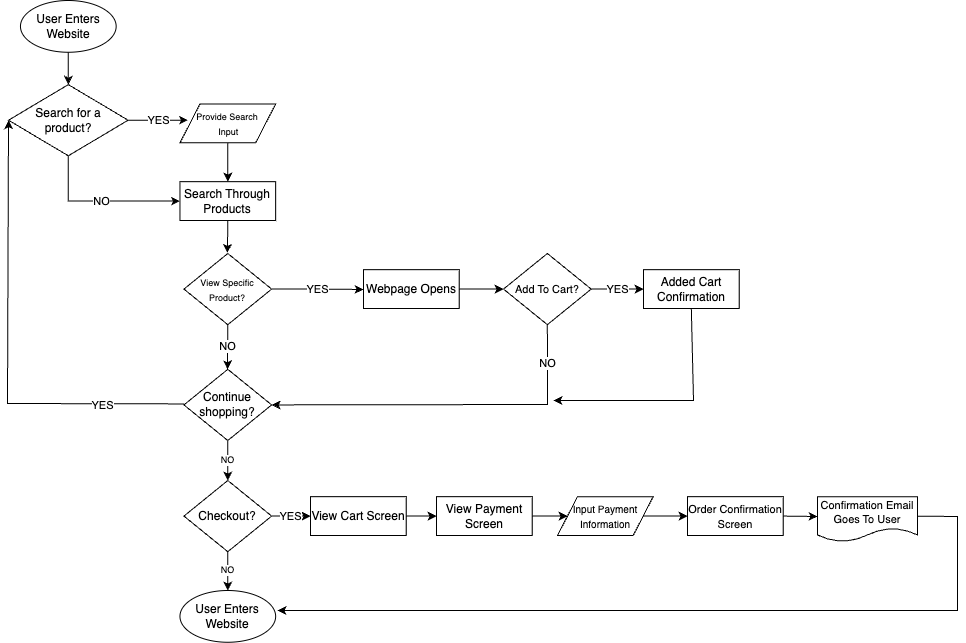

The diagram above was exported from draw.io. Its source (the exported page's mxGraphModel, read from the mxfile embedded in the PNG):
<mxGraphModel dx="345" dy="528" grid="1" gridSize="10" guides="1" tooltips="1" connect="1" arrows="1" fold="1" page="1" pageScale="1" pageWidth="1100" pageHeight="850" math="0" shadow="0">
  <root>
    <mxCell id="0" />
    <mxCell id="1" parent="0" />
    <mxCell id="2" value="User Enters Website" style="ellipse;whiteSpace=wrap;html=1;container=0;" vertex="1" parent="1">
      <mxGeometry x="22.962025316455694" y="10" width="95.69620253164558" height="51.76470588235294" as="geometry" />
    </mxCell>
    <mxCell id="3" value="Search for a &lt;br&gt;product?" style="rhombus;whiteSpace=wrap;html=1;container=0;" vertex="1" parent="1">
      <mxGeometry x="11" y="94.11764705882352" width="119.62025316455698" height="71.17647058823529" as="geometry" />
    </mxCell>
    <mxCell id="4" value="" style="endArrow=classic;html=1;entryX=0.5;entryY=0;entryDx=0;entryDy=0;exitX=0.5;exitY=1;exitDx=0;exitDy=0;" edge="1" parent="1" source="2" target="3">
      <mxGeometry width="50" height="50" relative="1" as="geometry">
        <mxPoint x="86.75949367088609" y="191.1764705882353" as="sourcePoint" />
        <mxPoint x="126.63291139240505" y="158.8235294117647" as="targetPoint" />
      </mxGeometry>
    </mxCell>
    <mxCell id="5" value="YES" style="endArrow=classic;html=1;exitX=1;exitY=0.5;exitDx=0;exitDy=0;" edge="1" parent="1" source="3">
      <mxGeometry width="50" height="50" relative="1" as="geometry">
        <mxPoint x="86.75949367088609" y="191.1764705882353" as="sourcePoint" />
        <mxPoint x="190.43037974683546" y="129.70588235294116" as="targetPoint" />
      </mxGeometry>
    </mxCell>
    <mxCell id="6" value="NO" style="endArrow=classic;html=1;exitX=0.5;exitY=1;exitDx=0;exitDy=0;rounded=0;entryX=0;entryY=0.5;entryDx=0;entryDy=0;" edge="1" parent="1" source="3" target="8">
      <mxGeometry width="50" height="50" relative="1" as="geometry">
        <mxPoint x="86.75949367088609" y="191.1764705882353" as="sourcePoint" />
        <mxPoint x="166.50632911392407" y="210.58823529411765" as="targetPoint" />
        <Array as="points">
          <mxPoint x="70.81012658227849" y="210.58823529411765" />
        </Array>
      </mxGeometry>
    </mxCell>
    <mxCell id="7" value="&lt;font style=&quot;font-size: 9px;&quot;&gt;Provide Search&lt;br&gt;&amp;nbsp;Input&lt;/font&gt;" style="shape=parallelogram;perimeter=parallelogramPerimeter;whiteSpace=wrap;html=1;fixedSize=1;container=0;" vertex="1" parent="1">
      <mxGeometry x="182.45569620253167" y="113.52941176470588" width="95.69620253164558" height="38.823529411764696" as="geometry" />
    </mxCell>
    <mxCell id="12" style="edgeStyle=none;rounded=0;html=1;exitX=0.5;exitY=1;exitDx=0;exitDy=0;" edge="1" parent="1" source="8">
      <mxGeometry relative="1" as="geometry">
        <mxPoint x="229.94936708860763" y="262.35294117647055" as="targetPoint" />
      </mxGeometry>
    </mxCell>
    <mxCell id="8" value="Search Through Products" style="rounded=0;whiteSpace=wrap;html=1;container=0;" vertex="1" parent="1">
      <mxGeometry x="182.45569620253167" y="191.1764705882353" width="95.69620253164558" height="38.823529411764696" as="geometry" />
    </mxCell>
    <mxCell id="9" value="" style="endArrow=classic;html=1;rounded=0;entryX=0.5;entryY=0;entryDx=0;entryDy=0;exitX=0.5;exitY=1;exitDx=0;exitDy=0;" edge="1" parent="1" source="7" target="8">
      <mxGeometry width="50" height="50" relative="1" as="geometry">
        <mxPoint x="214.35443037974684" y="151.05882352941174" as="sourcePoint" />
        <mxPoint x="182.45569620253167" y="152.35294117647058" as="targetPoint" />
      </mxGeometry>
    </mxCell>
    <mxCell id="14" value="NO" style="edgeStyle=none;rounded=0;html=1;exitX=0.5;exitY=1;exitDx=0;exitDy=0;" edge="1" parent="1" source="13">
      <mxGeometry relative="1" as="geometry">
        <mxPoint x="229.94936708860763" y="378.82352941176475" as="targetPoint" />
      </mxGeometry>
    </mxCell>
    <mxCell id="15" value="YES" style="edgeStyle=none;rounded=0;html=1;exitX=1;exitY=0.5;exitDx=0;exitDy=0;" edge="1" parent="1" source="13">
      <mxGeometry relative="1" as="geometry">
        <mxPoint x="366" y="299" as="targetPoint" />
        <Array as="points">
          <mxPoint x="326" y="298.58823529411757" />
        </Array>
      </mxGeometry>
    </mxCell>
    <mxCell id="13" value="&lt;font style=&quot;font-size: 9px;&quot;&gt;View Specific Product?&lt;/font&gt;" style="rhombus;whiteSpace=wrap;html=1;container=0;" vertex="1" parent="1">
      <mxGeometry x="186.44303797468356" y="263" width="87.72151898734178" height="71.17647058823529" as="geometry" />
    </mxCell>
    <mxCell id="19" value="NO" style="edgeStyle=none;rounded=0;html=1;exitX=0.5;exitY=1;exitDx=0;exitDy=0;entryX=0.5;entryY=0;entryDx=0;entryDy=0;fontSize=9;" edge="1" parent="1" source="16" target="18">
      <mxGeometry relative="1" as="geometry" />
    </mxCell>
    <mxCell id="41" style="edgeStyle=none;rounded=0;html=1;exitX=0;exitY=0.5;exitDx=0;exitDy=0;fontSize=11;entryX=0;entryY=0.5;entryDx=0;entryDy=0;" edge="1" parent="1" target="3">
      <mxGeometry relative="1" as="geometry">
        <mxPoint x="70" y="209" as="targetPoint" />
        <mxPoint x="186.44303797468365" y="413.41176470588243" as="sourcePoint" />
        <Array as="points">
          <mxPoint x="10" y="413" />
        </Array>
      </mxGeometry>
    </mxCell>
    <mxCell id="42" value="YES" style="edgeLabel;html=1;align=center;verticalAlign=middle;resizable=0;points=[];fontSize=11;" vertex="1" connectable="0" parent="41">
      <mxGeometry x="-0.644" y="1" relative="1" as="geometry">
        <mxPoint as="offset" />
      </mxGeometry>
    </mxCell>
    <mxCell id="16" value="Continue &lt;br&gt;shopping?" style="rhombus;whiteSpace=wrap;html=1;container=0;" vertex="1" parent="1">
      <mxGeometry x="186.44303797468356" y="378.82352941176475" width="87.72151898734178" height="71.17647058823529" as="geometry" />
    </mxCell>
    <mxCell id="21" value="NO" style="edgeStyle=none;rounded=0;html=1;exitX=0.5;exitY=1;exitDx=0;exitDy=0;entryX=0.5;entryY=0;entryDx=0;entryDy=0;fontSize=9;" edge="1" parent="1" source="18" target="20">
      <mxGeometry relative="1" as="geometry" />
    </mxCell>
    <mxCell id="35" value="YES" style="edgeStyle=none;rounded=0;html=1;exitX=1;exitY=0.5;exitDx=0;exitDy=0;entryX=0;entryY=0.5;entryDx=0;entryDy=0;fontSize=11;" edge="1" parent="1" source="18" target="30">
      <mxGeometry relative="1" as="geometry" />
    </mxCell>
    <mxCell id="18" value="Checkout?" style="rhombus;whiteSpace=wrap;html=1;container=0;" vertex="1" parent="1">
      <mxGeometry x="186.44303797468356" y="490.00352941176476" width="87.72151898734178" height="71.17647058823529" as="geometry" />
    </mxCell>
    <mxCell id="20" value="User Enters Website" style="ellipse;whiteSpace=wrap;html=1;container=0;" vertex="1" parent="1">
      <mxGeometry x="182.4520253164557" y="600" width="95.69620253164558" height="51.76470588235294" as="geometry" />
    </mxCell>
    <mxCell id="24" style="edgeStyle=none;rounded=0;html=1;exitX=1;exitY=0.5;exitDx=0;exitDy=0;entryX=0;entryY=0.5;entryDx=0;entryDy=0;fontSize=9;" edge="1" parent="1" source="22" target="23">
      <mxGeometry relative="1" as="geometry" />
    </mxCell>
    <mxCell id="22" value="Webpage Opens" style="rounded=0;whiteSpace=wrap;html=1;container=0;" vertex="1" parent="1">
      <mxGeometry x="365.9956962025317" y="279.1764705882353" width="95.69620253164558" height="38.823529411764696" as="geometry" />
    </mxCell>
    <mxCell id="26" value="YES" style="edgeStyle=none;rounded=0;html=1;exitX=1;exitY=0.5;exitDx=0;exitDy=0;fontSize=11;" edge="1" parent="1" source="23" target="25">
      <mxGeometry relative="1" as="geometry" />
    </mxCell>
    <mxCell id="27" value="" style="edgeStyle=none;rounded=0;html=1;exitX=0.5;exitY=1;exitDx=0;exitDy=0;entryX=1;entryY=0.5;entryDx=0;entryDy=0;fontSize=11;" edge="1" parent="1" source="23" target="16">
      <mxGeometry x="0.001" relative="1" as="geometry">
        <Array as="points">
          <mxPoint x="550" y="414" />
        </Array>
        <mxPoint as="offset" />
      </mxGeometry>
    </mxCell>
    <mxCell id="29" value="NO" style="edgeLabel;html=1;align=center;verticalAlign=middle;resizable=0;points=[];fontSize=11;" vertex="1" connectable="0" parent="27">
      <mxGeometry x="-0.7877" relative="1" as="geometry">
        <mxPoint as="offset" />
      </mxGeometry>
    </mxCell>
    <mxCell id="23" value="&lt;font style=&quot;font-size: 11px;&quot;&gt;Add To Cart?&lt;/font&gt;" style="rhombus;whiteSpace=wrap;html=1;container=0;" vertex="1" parent="1">
      <mxGeometry x="506.0030379746836" y="263" width="87.72151898734178" height="71.17647058823529" as="geometry" />
    </mxCell>
    <mxCell id="28" style="edgeStyle=none;rounded=0;html=1;exitX=0.5;exitY=1;exitDx=0;exitDy=0;fontSize=11;" edge="1" parent="1" source="25">
      <mxGeometry relative="1" as="geometry">
        <mxPoint x="556" y="410" as="targetPoint" />
        <Array as="points">
          <mxPoint x="696" y="410" />
        </Array>
      </mxGeometry>
    </mxCell>
    <mxCell id="25" value="Added Cart Confirmation" style="rounded=0;whiteSpace=wrap;html=1;container=0;" vertex="1" parent="1">
      <mxGeometry x="645.9956962025317" y="279.1764705882353" width="95.69620253164558" height="38.823529411764696" as="geometry" />
    </mxCell>
    <mxCell id="36" style="edgeStyle=none;rounded=0;html=1;exitX=1;exitY=0.5;exitDx=0;exitDy=0;entryX=0;entryY=0.5;entryDx=0;entryDy=0;fontSize=11;" edge="1" parent="1" source="30" target="31">
      <mxGeometry relative="1" as="geometry" />
    </mxCell>
    <mxCell id="30" value="View Cart Screen" style="rounded=0;whiteSpace=wrap;html=1;container=0;" vertex="1" parent="1">
      <mxGeometry x="312.9956962025317" y="506.1764705882353" width="95.69620253164558" height="38.823529411764696" as="geometry" />
    </mxCell>
    <mxCell id="37" style="edgeStyle=none;rounded=0;html=1;exitX=1;exitY=0.5;exitDx=0;exitDy=0;entryX=0;entryY=0.5;entryDx=0;entryDy=0;fontSize=11;" edge="1" parent="1" source="31" target="32">
      <mxGeometry relative="1" as="geometry" />
    </mxCell>
    <mxCell id="31" value="View Payment Screen" style="rounded=0;whiteSpace=wrap;html=1;container=0;" vertex="1" parent="1">
      <mxGeometry x="438.9956962025317" y="506.17647058823536" width="95.69620253164558" height="38.823529411764696" as="geometry" />
    </mxCell>
    <mxCell id="38" style="edgeStyle=none;rounded=0;html=1;exitX=1;exitY=0.5;exitDx=0;exitDy=0;entryX=0;entryY=0.5;entryDx=0;entryDy=0;fontSize=11;" edge="1" parent="1" source="32" target="33">
      <mxGeometry relative="1" as="geometry" />
    </mxCell>
    <mxCell id="32" value="&lt;font size=&quot;1&quot;&gt;Input Payment Information&lt;/font&gt;" style="shape=parallelogram;perimeter=parallelogramPerimeter;whiteSpace=wrap;html=1;fixedSize=1;container=0;" vertex="1" parent="1">
      <mxGeometry x="559.9956962025317" y="506.17941176470583" width="95.69620253164558" height="38.823529411764696" as="geometry" />
    </mxCell>
    <mxCell id="39" style="edgeStyle=none;rounded=0;html=1;exitX=1;exitY=0.5;exitDx=0;exitDy=0;fontSize=11;" edge="1" parent="1" source="33">
      <mxGeometry relative="1" as="geometry">
        <mxPoint x="820" y="526" as="targetPoint" />
      </mxGeometry>
    </mxCell>
    <mxCell id="33" value="&lt;font style=&quot;font-size: 11px;&quot;&gt;Order Confirmation Screen&lt;/font&gt;" style="rounded=0;whiteSpace=wrap;html=1;container=0;" vertex="1" parent="1">
      <mxGeometry x="689.9956962025317" y="506.17647058823536" width="95.69620253164558" height="38.823529411764696" as="geometry" />
    </mxCell>
    <mxCell id="40" style="edgeStyle=none;rounded=0;html=1;exitX=1;exitY=0.5;exitDx=0;exitDy=0;fontSize=11;" edge="1" parent="1">
      <mxGeometry relative="1" as="geometry">
        <mxPoint x="280" y="620" as="targetPoint" />
        <mxPoint x="916.6918987341774" y="525.5882352941178" as="sourcePoint" />
        <Array as="points">
          <mxPoint x="960" y="526" />
          <mxPoint x="960" y="620" />
        </Array>
      </mxGeometry>
    </mxCell>
    <mxCell id="43" value="Confirmation Email Goes To User" style="shape=document;whiteSpace=wrap;html=1;boundedLbl=1;fontSize=11;" vertex="1" parent="1">
      <mxGeometry x="820" y="506.18" width="100" height="45" as="geometry" />
    </mxCell>
  </root>
</mxGraphModel>